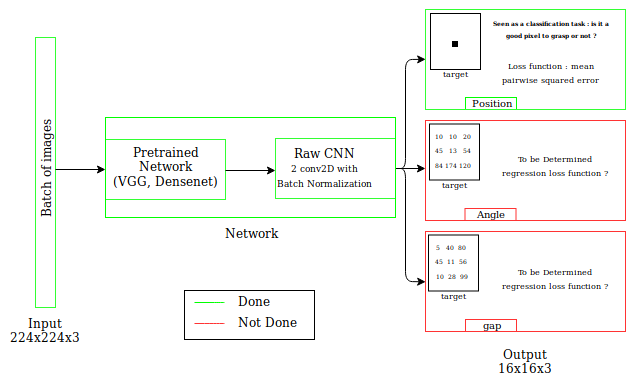

The diagram above was exported from draw.io. Its source (the exported page's mxGraphModel, read from the mxfile embedded in the PNG):
<mxGraphModel dx="1039" dy="479" grid="1" gridSize="10" guides="1" tooltips="1" connect="1" arrows="1" fold="1" page="1" pageScale="1" pageWidth="827" pageHeight="1169" math="0" shadow="0">
  <root>
    <mxCell id="0" />
    <mxCell id="1" parent="0" />
    <mxCell id="QCu-2gNGJCjBARlDz0-M-35" value="" style="rounded=0;whiteSpace=wrap;html=1;strokeColor=#FF3333;fillColor=none;" vertex="1" parent="1">
      <mxGeometry x="470" y="382" width="51" height="12" as="geometry" />
    </mxCell>
    <mxCell id="QCu-2gNGJCjBARlDz0-M-30" value="" style="rounded=0;whiteSpace=wrap;html=1;strokeColor=#00FF00;fillColor=none;" vertex="1" parent="1">
      <mxGeometry x="470" y="160" width="51" height="12" as="geometry" />
    </mxCell>
    <mxCell id="QCu-2gNGJCjBARlDz0-M-1" value="" style="rounded=0;whiteSpace=wrap;html=1;strokeColor=#33FF33;" vertex="1" parent="1">
      <mxGeometry x="40" y="100" width="20" height="270" as="geometry" />
    </mxCell>
    <mxCell id="QCu-2gNGJCjBARlDz0-M-2" value="Batch of images" style="text;html=1;strokeColor=none;fillColor=none;align=center;verticalAlign=middle;whiteSpace=wrap;rounded=0;rotation=-90;" vertex="1" parent="1">
      <mxGeometry x="-30" y="221" width="160" height="20" as="geometry" />
    </mxCell>
    <mxCell id="QCu-2gNGJCjBARlDz0-M-3" value="" style="endArrow=classic;html=1;" edge="1" parent="1">
      <mxGeometry width="50" height="50" relative="1" as="geometry">
        <mxPoint x="60" y="232" as="sourcePoint" />
        <mxPoint x="110" y="232" as="targetPoint" />
      </mxGeometry>
    </mxCell>
    <mxCell id="QCu-2gNGJCjBARlDz0-M-4" value="" style="rounded=0;whiteSpace=wrap;html=1;strokeColor=#33FF33;" vertex="1" parent="1">
      <mxGeometry x="110" y="202" width="120" height="60" as="geometry" />
    </mxCell>
    <mxCell id="QCu-2gNGJCjBARlDz0-M-5" value="&lt;div&gt;Pretrained Network&lt;/div&gt;&lt;div&gt;(VGG, Densenet)&lt;br&gt;&lt;/div&gt;&lt;div&gt;&lt;br&gt;&lt;/div&gt;" style="text;html=1;strokeColor=none;fillColor=none;align=center;verticalAlign=middle;whiteSpace=wrap;rounded=0;" vertex="1" parent="1">
      <mxGeometry x="114.5" y="223.5" width="111" height="25" as="geometry" />
    </mxCell>
    <mxCell id="QCu-2gNGJCjBARlDz0-M-10" value="" style="endArrow=classic;html=1;" edge="1" parent="1">
      <mxGeometry width="50" height="50" relative="1" as="geometry">
        <mxPoint x="230" y="233" as="sourcePoint" />
        <mxPoint x="280" y="233" as="targetPoint" />
      </mxGeometry>
    </mxCell>
    <mxCell id="QCu-2gNGJCjBARlDz0-M-11" value="" style="rounded=0;whiteSpace=wrap;html=1;strokeColor=#33FF33;" vertex="1" parent="1">
      <mxGeometry x="280" y="201" width="120" height="60" as="geometry" />
    </mxCell>
    <mxCell id="QCu-2gNGJCjBARlDz0-M-12" value="&lt;div align=&quot;center&quot;&gt;Raw CNN&lt;/div&gt;&lt;div align=&quot;center&quot;&gt;&lt;font style=&quot;font-size: 9px&quot;&gt;2 conv2D with &lt;br&gt;&lt;/font&gt;&lt;/div&gt;&lt;div align=&quot;center&quot;&gt;&lt;font style=&quot;font-size: 9px&quot;&gt;Batch Normalization&lt;/font&gt;&lt;br&gt;&lt;/div&gt;" style="text;html=1;" vertex="1" parent="1">
      <mxGeometry x="280" y="202" width="100" height="65" as="geometry" />
    </mxCell>
    <mxCell id="QCu-2gNGJCjBARlDz0-M-13" value="" style="rounded=0;whiteSpace=wrap;html=1;strokeColor=#33FF33;fillColor=none;" vertex="1" parent="1">
      <mxGeometry x="430" y="72" width="200" height="100" as="geometry" />
    </mxCell>
    <mxCell id="QCu-2gNGJCjBARlDz0-M-14" value="" style="rounded=0;whiteSpace=wrap;html=1;strokeColor=#FF3333;fillColor=none;" vertex="1" parent="1">
      <mxGeometry x="430" y="183" width="200" height="100" as="geometry" />
    </mxCell>
    <mxCell id="QCu-2gNGJCjBARlDz0-M-15" value="" style="rounded=0;whiteSpace=wrap;html=1;strokeColor=#FF3333;fillColor=none;" vertex="1" parent="1">
      <mxGeometry x="430" y="294" width="200" height="100" as="geometry" />
    </mxCell>
    <mxCell id="QCu-2gNGJCjBARlDz0-M-16" value="" style="endArrow=none;html=1;strokeColor=#00FF00;" edge="1" parent="1">
      <mxGeometry width="50" height="50" relative="1" as="geometry">
        <mxPoint x="199" y="365" as="sourcePoint" />
        <mxPoint x="229" y="365" as="targetPoint" />
        <Array as="points">
          <mxPoint x="229" y="365" />
        </Array>
      </mxGeometry>
    </mxCell>
    <mxCell id="QCu-2gNGJCjBARlDz0-M-17" value="Done" style="text;html=1;strokeColor=none;fillColor=none;align=center;verticalAlign=middle;whiteSpace=wrap;rounded=0;" vertex="1" parent="1">
      <mxGeometry x="238" y="354" width="40" height="17" as="geometry" />
    </mxCell>
    <mxCell id="QCu-2gNGJCjBARlDz0-M-18" value="" style="endArrow=none;html=1;strokeColor=#FF3333;" edge="1" parent="1">
      <mxGeometry width="50" height="50" relative="1" as="geometry">
        <mxPoint x="199" y="386.0000000000002" as="sourcePoint" />
        <mxPoint x="229" y="386.0000000000002" as="targetPoint" />
        <Array as="points">
          <mxPoint x="219" y="386" />
          <mxPoint x="229" y="386" />
        </Array>
      </mxGeometry>
    </mxCell>
    <mxCell id="QCu-2gNGJCjBARlDz0-M-19" value="Not Done" style="text;html=1;strokeColor=none;fillColor=none;align=center;verticalAlign=middle;whiteSpace=wrap;rounded=0;" vertex="1" parent="1">
      <mxGeometry x="239" y="375" width="64" height="17" as="geometry" />
    </mxCell>
    <mxCell id="QCu-2gNGJCjBARlDz0-M-20" value="" style="rounded=0;whiteSpace=wrap;html=1;strokeColor=#000000;fillColor=none;" vertex="1" parent="1">
      <mxGeometry x="189" y="353" width="130" height="49" as="geometry" />
    </mxCell>
    <mxCell id="QCu-2gNGJCjBARlDz0-M-21" value="" style="endArrow=classic;html=1;exitX=1;exitY=0.5;exitDx=0;exitDy=0;entryX=0;entryY=0.5;entryDx=0;entryDy=0;" edge="1" parent="1" source="QCu-2gNGJCjBARlDz0-M-11" target="QCu-2gNGJCjBARlDz0-M-13">
      <mxGeometry width="50" height="50" relative="1" as="geometry">
        <mxPoint x="370" y="320" as="sourcePoint" />
        <mxPoint x="420" y="270" as="targetPoint" />
        <Array as="points">
          <mxPoint x="410" y="231" />
          <mxPoint x="410" y="122" />
        </Array>
      </mxGeometry>
    </mxCell>
    <mxCell id="QCu-2gNGJCjBARlDz0-M-22" value="" style="endArrow=classic;html=1;exitX=1;exitY=0.5;exitDx=0;exitDy=0;entryX=0;entryY=0.5;entryDx=0;entryDy=0;" edge="1" parent="1" source="QCu-2gNGJCjBARlDz0-M-11" target="QCu-2gNGJCjBARlDz0-M-15">
      <mxGeometry width="50" height="50" relative="1" as="geometry">
        <mxPoint x="360" y="357.5" as="sourcePoint" />
        <mxPoint x="390" y="248.5" as="targetPoint" />
        <Array as="points">
          <mxPoint x="410" y="231" />
          <mxPoint x="410" y="344" />
        </Array>
      </mxGeometry>
    </mxCell>
    <mxCell id="QCu-2gNGJCjBARlDz0-M-24" value="" style="endArrow=classic;html=1;" edge="1" parent="1">
      <mxGeometry width="50" height="50" relative="1" as="geometry">
        <mxPoint x="400" y="231" as="sourcePoint" />
        <mxPoint x="430" y="231" as="targetPoint" />
      </mxGeometry>
    </mxCell>
    <mxCell id="QCu-2gNGJCjBARlDz0-M-26" value="" style="rounded=0;whiteSpace=wrap;html=1;strokeColor=#000000;" vertex="1" parent="1">
      <mxGeometry x="435" y="76" width="50" height="56" as="geometry" />
    </mxCell>
    <mxCell id="QCu-2gNGJCjBARlDz0-M-27" value="" style="rounded=0;whiteSpace=wrap;html=1;strokeColor=#000000;fillColor=#000000;" vertex="1" parent="1">
      <mxGeometry x="457" y="104" width="5" height="5" as="geometry" />
    </mxCell>
    <mxCell id="QCu-2gNGJCjBARlDz0-M-28" value="&lt;font style=&quot;font-size: 8px&quot;&gt;target&lt;/font&gt;" style="text;html=1;strokeColor=none;fillColor=none;align=center;verticalAlign=middle;whiteSpace=wrap;rounded=0;" vertex="1" parent="1">
      <mxGeometry x="439.5" y="124" width="40" height="20" as="geometry" />
    </mxCell>
    <mxCell id="QCu-2gNGJCjBARlDz0-M-29" value="&lt;font style=&quot;font-size: 10px&quot;&gt;Position&lt;/font&gt;" style="text;html=1;strokeColor=none;fillColor=none;align=center;verticalAlign=middle;whiteSpace=wrap;rounded=0;" vertex="1" parent="1">
      <mxGeometry x="475.5" y="154" width="40" height="20" as="geometry" />
    </mxCell>
    <mxCell id="QCu-2gNGJCjBARlDz0-M-31" value="" style="rounded=0;whiteSpace=wrap;html=1;strokeColor=#FF3333;fillColor=none;" vertex="1" parent="1">
      <mxGeometry x="469.5" y="271" width="51" height="12" as="geometry" />
    </mxCell>
    <mxCell id="QCu-2gNGJCjBARlDz0-M-33" value="&lt;font style=&quot;font-size: 10px&quot;&gt;Angle&lt;/font&gt;" style="text;html=1;strokeColor=none;fillColor=none;align=center;verticalAlign=middle;whiteSpace=wrap;rounded=0;" vertex="1" parent="1">
      <mxGeometry x="475" y="265" width="40" height="20" as="geometry" />
    </mxCell>
    <mxCell id="QCu-2gNGJCjBARlDz0-M-34" value="&lt;font style=&quot;font-size: 10px&quot;&gt;gap&lt;/font&gt;" style="text;html=1;strokeColor=none;fillColor=none;align=center;verticalAlign=middle;whiteSpace=wrap;rounded=0;" vertex="1" parent="1">
      <mxGeometry x="475.5" y="376" width="40" height="20" as="geometry" />
    </mxCell>
    <mxCell id="QCu-2gNGJCjBARlDz0-M-36" value="" style="rounded=0;whiteSpace=wrap;html=1;strokeColor=#000000;" vertex="1" parent="1">
      <mxGeometry x="434" y="186.5" width="50" height="56" as="geometry" />
    </mxCell>
    <mxCell id="QCu-2gNGJCjBARlDz0-M-37" value="&lt;font style=&quot;font-size: 8px&quot;&gt;target&lt;/font&gt;" style="text;html=1;strokeColor=none;fillColor=none;align=center;verticalAlign=middle;whiteSpace=wrap;rounded=0;" vertex="1" parent="1">
      <mxGeometry x="438.5" y="234.5" width="40" height="20" as="geometry" />
    </mxCell>
    <mxCell id="QCu-2gNGJCjBARlDz0-M-38" value="&lt;div&gt;&lt;font style=&quot;font-size: 6px&quot;&gt;10&amp;nbsp;&amp;nbsp; 10 &amp;nbsp; 20 45 &amp;nbsp; 13&amp;nbsp;&amp;nbsp; 54 84 174 120&lt;br&gt;&lt;/font&gt;&lt;/div&gt;&amp;nbsp;" style="text;html=1;strokeColor=none;fillColor=none;align=center;verticalAlign=middle;whiteSpace=wrap;rounded=0;" vertex="1" parent="1">
      <mxGeometry x="438" y="208" width="40" height="20" as="geometry" />
    </mxCell>
    <mxCell id="QCu-2gNGJCjBARlDz0-M-41" value="" style="rounded=0;whiteSpace=wrap;html=1;strokeColor=#000000;" vertex="1" parent="1">
      <mxGeometry x="433" y="297.5" width="50" height="56" as="geometry" />
    </mxCell>
    <mxCell id="QCu-2gNGJCjBARlDz0-M-42" value="&lt;font style=&quot;font-size: 8px&quot;&gt;target&lt;/font&gt;" style="text;html=1;strokeColor=none;fillColor=none;align=center;verticalAlign=middle;whiteSpace=wrap;rounded=0;" vertex="1" parent="1">
      <mxGeometry x="437.5" y="345.5" width="40" height="20" as="geometry" />
    </mxCell>
    <mxCell id="QCu-2gNGJCjBARlDz0-M-43" value="&lt;div&gt;&lt;font style=&quot;font-size: 6px&quot;&gt;5&amp;nbsp;&amp;nbsp; 40&amp;nbsp; 80&amp;nbsp; 45&amp;nbsp; 11&amp;nbsp; 56&amp;nbsp; 10&amp;nbsp; 28&amp;nbsp; 99&lt;/font&gt;&lt;font style=&quot;font-size: 6px&quot;&gt;&lt;br&gt;&lt;/font&gt;&lt;/div&gt;&amp;nbsp;" style="text;html=1;strokeColor=none;fillColor=none;align=center;verticalAlign=middle;whiteSpace=wrap;rounded=0;" vertex="1" parent="1">
      <mxGeometry x="437" y="319" width="40" height="20" as="geometry" />
    </mxCell>
    <mxCell id="QCu-2gNGJCjBARlDz0-M-44" value="&lt;div&gt;&lt;h5&gt;&lt;font style=&quot;font-size: 6px&quot;&gt;Seen as a classification task : is it a good pixel to grasp or not ?&lt;/font&gt;&lt;/h5&gt;&lt;div&gt;&lt;font style=&quot;font-size: 8px&quot;&gt;Loss function : mean pairwise squared error&lt;/font&gt;&lt;br&gt;&lt;/div&gt;&lt;div&gt;&lt;br&gt;&lt;/div&gt;&lt;/div&gt;&lt;div&gt;&lt;font style=&quot;font-size: 10px&quot;&gt;&lt;br&gt;&lt;/font&gt;&lt;/div&gt;" style="text;html=1;strokeColor=none;fillColor=none;align=center;verticalAlign=middle;whiteSpace=wrap;rounded=0;" vertex="1" parent="1">
      <mxGeometry x="495.5" y="109" width="120" height="20" as="geometry" />
    </mxCell>
    <mxCell id="QCu-2gNGJCjBARlDz0-M-46" value="&lt;div&gt;Output&lt;br&gt;&lt;/div&gt;&lt;div&gt;16x16x3 &lt;br&gt; &lt;/div&gt;&lt;div&gt;&lt;br&gt;&lt;/div&gt;" style="text;html=1;strokeColor=none;fillColor=none;align=center;verticalAlign=middle;whiteSpace=wrap;rounded=0;" vertex="1" parent="1">
      <mxGeometry x="430" y="417" width="200" height="26" as="geometry" />
    </mxCell>
    <mxCell id="QCu-2gNGJCjBARlDz0-M-47" value="&lt;font style=&quot;font-size: 8px&quot;&gt;To be Determined&lt;/font&gt;&lt;br&gt;&lt;font style=&quot;font-size: 8px&quot;&gt;regression loss function ?&lt;br&gt;&lt;/font&gt;" style="text;html=1;strokeColor=none;fillColor=none;align=center;verticalAlign=middle;whiteSpace=wrap;rounded=0;" vertex="1" parent="1">
      <mxGeometry x="500" y="216" width="120" height="20" as="geometry" />
    </mxCell>
    <mxCell id="QCu-2gNGJCjBARlDz0-M-48" value="&lt;font style=&quot;font-size: 8px&quot;&gt;To be Determined&lt;/font&gt;&lt;br&gt;&lt;font style=&quot;font-size: 8px&quot;&gt;regression loss function ?&lt;br&gt;&lt;/font&gt;" style="text;html=1;strokeColor=none;fillColor=none;align=center;verticalAlign=middle;whiteSpace=wrap;rounded=0;" vertex="1" parent="1">
      <mxGeometry x="500" y="329" width="120" height="20" as="geometry" />
    </mxCell>
    <mxCell id="QCu-2gNGJCjBARlDz0-M-49" value="" style="rounded=0;whiteSpace=wrap;html=1;strokeColor=#00FF00;fillColor=none;" vertex="1" parent="1">
      <mxGeometry x="110" y="180" width="290" height="100" as="geometry" />
    </mxCell>
    <mxCell id="QCu-2gNGJCjBARlDz0-M-50" value="&lt;div&gt;Input &lt;br&gt;&lt;/div&gt;&lt;div&gt;224x224x3&lt;br&gt;&lt;/div&gt;" style="text;html=1;strokeColor=none;fillColor=none;align=center;verticalAlign=middle;whiteSpace=wrap;rounded=0;" vertex="1" parent="1">
      <mxGeometry x="5" y="382" width="90" height="20" as="geometry" />
    </mxCell>
    <mxCell id="QCu-2gNGJCjBARlDz0-M-51" value="Network" style="text;html=1;strokeColor=none;fillColor=none;align=center;verticalAlign=middle;whiteSpace=wrap;rounded=0;" vertex="1" parent="1">
      <mxGeometry x="235" y="285" width="40" height="20" as="geometry" />
    </mxCell>
  </root>
</mxGraphModel>